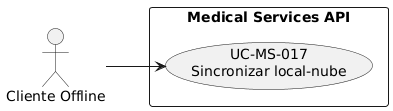

The diagram above was rendered by PlantUML. Its source (embedded in the PNG):
@startuml
left to right direction
skinparam packageStyle rectangle
actor "Cliente Offline" as O
rectangle "Medical Services API" {
  usecase "UC-MS-017\nSincronizar local-nube" as UC17
}
O --> UC17
@enduml